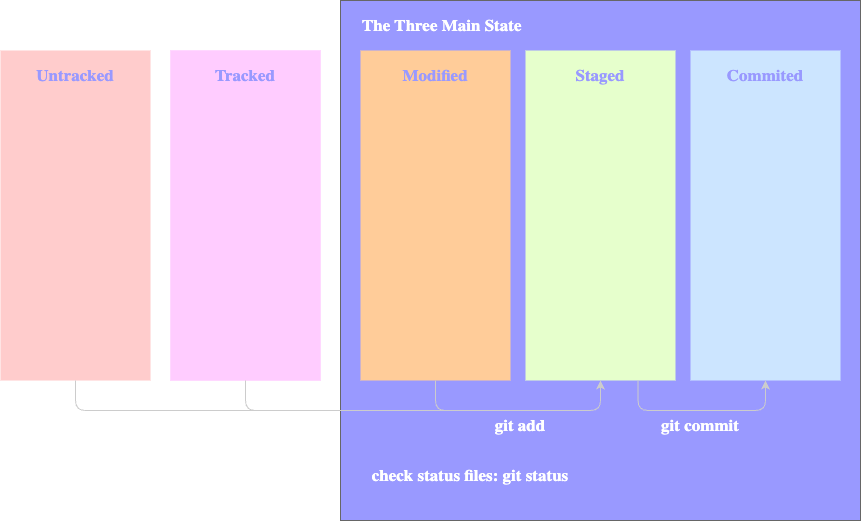

The diagram above was exported from draw.io. Its source (the exported page's mxGraphModel, read from the mxfile embedded in the PNG):
<mxGraphModel dx="1462" dy="622" grid="1" gridSize="10" guides="1" tooltips="1" connect="1" arrows="1" fold="1" page="1" pageScale="1" pageWidth="850" pageHeight="1100" math="0" shadow="0">
  <root>
    <mxCell id="0" />
    <mxCell id="1" parent="0" />
    <mxCell id="2" value="" style="whiteSpace=wrap;html=1;aspect=fixed;fillColor=#9999FF;strokeColor=#666666;fontColor=#333333;" vertex="1" parent="1">
      <mxGeometry x="40" y="80" width="520" height="520" as="geometry" />
    </mxCell>
    <mxCell id="3" value="The Three Main State" style="text;html=1;strokeColor=none;fillColor=none;align=left;verticalAlign=middle;whiteSpace=wrap;rounded=0;fontSize=17;fontStyle=1;fontFamily=Lucida Console;fontColor=#FFFFFF;" vertex="1" parent="1">
      <mxGeometry x="60" y="90" width="210" height="30" as="geometry" />
    </mxCell>
    <mxCell id="6" value="" style="rounded=0;whiteSpace=wrap;html=1;fontFamily=Lucida Console;fontSize=17;fillColor=#FFCC99;strokeColor=none;" vertex="1" parent="1">
      <mxGeometry x="60" y="130" width="150" height="330" as="geometry" />
    </mxCell>
    <mxCell id="7" value="Modified" style="text;html=1;strokeColor=none;fillColor=none;align=center;verticalAlign=middle;whiteSpace=wrap;rounded=0;fontSize=17;fontStyle=1;fontFamily=Lucida Console;fontColor=#9999FF;" vertex="1" parent="1">
      <mxGeometry x="75" y="140" width="120" height="30" as="geometry" />
    </mxCell>
    <mxCell id="8" value="" style="rounded=0;whiteSpace=wrap;html=1;fontFamily=Lucida Console;fontSize=17;fillColor=#E6FFCC;strokeColor=none;" vertex="1" parent="1">
      <mxGeometry x="225" y="130" width="150" height="330" as="geometry" />
    </mxCell>
    <mxCell id="9" value="Staged" style="text;html=1;strokeColor=none;fillColor=none;align=center;verticalAlign=middle;whiteSpace=wrap;rounded=0;fontSize=17;fontStyle=1;fontFamily=Lucida Console;fontColor=#9999FF;" vertex="1" parent="1">
      <mxGeometry x="240" y="140" width="120" height="30" as="geometry" />
    </mxCell>
    <mxCell id="10" value="" style="rounded=0;whiteSpace=wrap;html=1;fontFamily=Lucida Console;fontSize=17;fillColor=#CCE5FF;strokeColor=none;" vertex="1" parent="1">
      <mxGeometry x="390" y="130" width="150" height="330" as="geometry" />
    </mxCell>
    <mxCell id="11" value="Commited" style="text;html=1;strokeColor=none;fillColor=none;align=center;verticalAlign=middle;whiteSpace=wrap;rounded=0;fontSize=17;fontStyle=1;fontFamily=Lucida Console;fontColor=#9999FF;" vertex="1" parent="1">
      <mxGeometry x="405" y="140" width="120" height="30" as="geometry" />
    </mxCell>
    <mxCell id="14" value="" style="group" vertex="1" connectable="0" parent="1">
      <mxGeometry x="-300" y="130" width="150" height="330" as="geometry" />
    </mxCell>
    <mxCell id="12" value="" style="rounded=0;whiteSpace=wrap;html=1;fontFamily=Lucida Console;fontSize=17;fillColor=#FFCCCC;strokeColor=none;" vertex="1" parent="14">
      <mxGeometry width="150" height="330" as="geometry" />
    </mxCell>
    <mxCell id="13" value="Untracked" style="text;html=1;strokeColor=none;fillColor=none;align=center;verticalAlign=middle;whiteSpace=wrap;rounded=0;fontSize=17;fontStyle=1;fontFamily=Lucida Console;fontColor=#9999FF;" vertex="1" parent="14">
      <mxGeometry x="15" y="10" width="120" height="30" as="geometry" />
    </mxCell>
    <mxCell id="15" value="" style="group;fillColor=#FFCCFF;" vertex="1" connectable="0" parent="1">
      <mxGeometry x="-130" y="130" width="150" height="330" as="geometry" />
    </mxCell>
    <mxCell id="16" value="" style="rounded=0;whiteSpace=wrap;html=1;fontFamily=Lucida Console;fontSize=17;fillColor=#FFCCFF;strokeColor=none;container=1;" vertex="1" parent="15">
      <mxGeometry width="150" height="330" as="geometry" />
    </mxCell>
    <mxCell id="17" value="Tracked" style="text;html=1;strokeColor=none;fillColor=none;align=center;verticalAlign=middle;whiteSpace=wrap;rounded=0;fontSize=17;fontStyle=1;fontFamily=Lucida Console;fontColor=#9999FF;" vertex="1" parent="16">
      <mxGeometry x="15" y="10" width="120" height="30" as="geometry" />
    </mxCell>
    <mxCell id="19" style="edgeStyle=orthogonalEdgeStyle;html=1;exitX=0.5;exitY=1;exitDx=0;exitDy=0;entryX=0.5;entryY=1;entryDx=0;entryDy=0;fontFamily=Lucida Console;fontSize=17;fontColor=#9999FF;strokeColor=#CCCCCC;" edge="1" parent="1" source="12" target="8">
      <mxGeometry relative="1" as="geometry">
        <Array as="points">
          <mxPoint x="-225" y="490" />
          <mxPoint x="300" y="490" />
        </Array>
      </mxGeometry>
    </mxCell>
    <mxCell id="20" value="git add" style="text;html=1;strokeColor=none;fillColor=none;align=center;verticalAlign=middle;whiteSpace=wrap;rounded=0;fontSize=17;fontStyle=1;fontFamily=Lucida Console;fontColor=#FFFFFF;" vertex="1" parent="1">
      <mxGeometry x="160" y="490" width="120" height="30" as="geometry" />
    </mxCell>
    <mxCell id="21" style="edgeStyle=orthogonalEdgeStyle;html=1;exitX=0.5;exitY=1;exitDx=0;exitDy=0;entryX=0.5;entryY=1;entryDx=0;entryDy=0;fontFamily=Lucida Console;fontSize=17;fontColor=#9999FF;strokeColor=#CCCCCC;" edge="1" parent="1" source="16" target="8">
      <mxGeometry relative="1" as="geometry">
        <mxPoint x="-215" y="470" as="sourcePoint" />
        <mxPoint x="310" y="470" as="targetPoint" />
        <Array as="points">
          <mxPoint x="-55" y="490" />
          <mxPoint x="300" y="490" />
        </Array>
      </mxGeometry>
    </mxCell>
    <mxCell id="22" style="edgeStyle=orthogonalEdgeStyle;html=1;exitX=0.5;exitY=1;exitDx=0;exitDy=0;entryX=0.5;entryY=1;entryDx=0;entryDy=0;fontFamily=Lucida Console;fontSize=17;fontColor=#9999FF;strokeColor=#CCCCCC;" edge="1" parent="1" source="6" target="8">
      <mxGeometry relative="1" as="geometry">
        <mxPoint x="-45" y="470" as="sourcePoint" />
        <mxPoint x="310" y="470" as="targetPoint" />
        <Array as="points">
          <mxPoint x="135" y="490" />
          <mxPoint x="300" y="490" />
        </Array>
      </mxGeometry>
    </mxCell>
    <mxCell id="23" value="git commit" style="text;html=1;strokeColor=none;fillColor=none;align=center;verticalAlign=middle;whiteSpace=wrap;rounded=0;fontSize=17;fontStyle=1;fontFamily=Lucida Console;fontColor=#FFFFFF;" vertex="1" parent="1">
      <mxGeometry x="340" y="490" width="120" height="30" as="geometry" />
    </mxCell>
    <mxCell id="24" style="edgeStyle=orthogonalEdgeStyle;html=1;exitX=0.75;exitY=1;exitDx=0;exitDy=0;entryX=0.5;entryY=1;entryDx=0;entryDy=0;fontFamily=Lucida Console;fontSize=17;fontColor=#9999FF;strokeColor=#CCCCCC;" edge="1" parent="1" source="8" target="10">
      <mxGeometry relative="1" as="geometry">
        <mxPoint x="320" y="460" as="sourcePoint" />
        <mxPoint x="485" y="460" as="targetPoint" />
        <Array as="points">
          <mxPoint x="338" y="490" />
          <mxPoint x="465" y="490" />
        </Array>
      </mxGeometry>
    </mxCell>
    <mxCell id="25" value="check status files: git status" style="text;html=1;strokeColor=none;fillColor=none;align=center;verticalAlign=middle;whiteSpace=wrap;rounded=0;fontSize=17;fontStyle=1;fontFamily=Lucida Console;fontColor=#FFFFFF;" vertex="1" parent="1">
      <mxGeometry x="60" y="540" width="220" height="30" as="geometry" />
    </mxCell>
  </root>
</mxGraphModel>